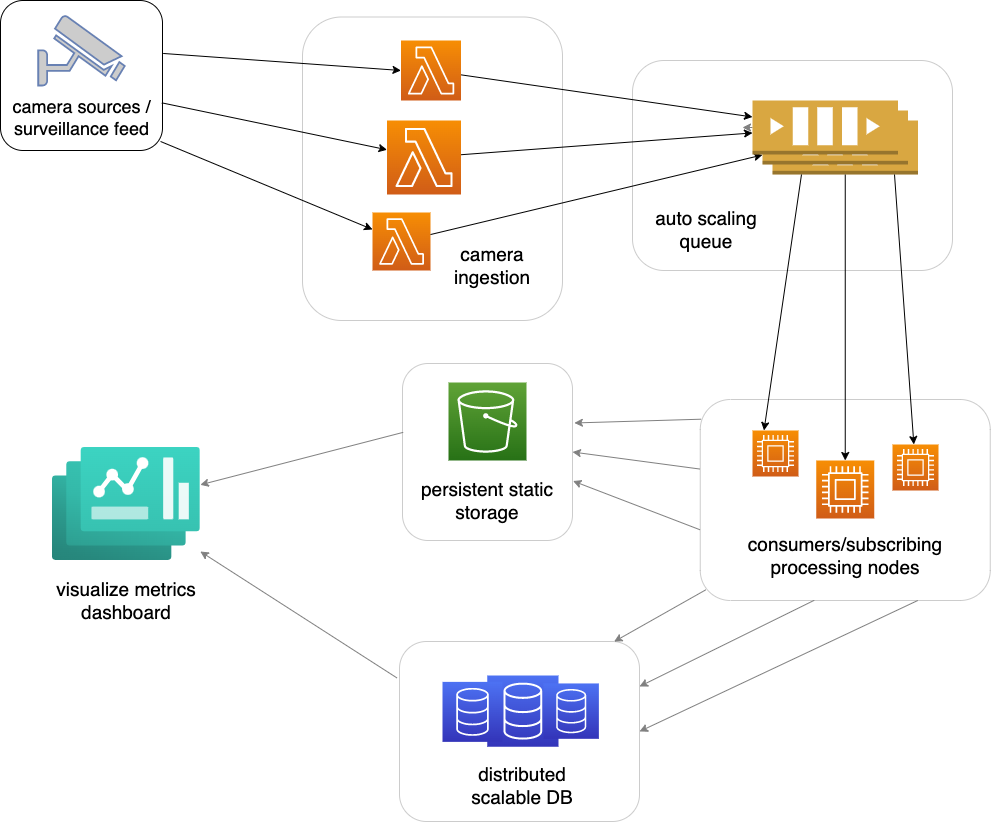

The diagram above was exported from draw.io. Its source (the exported page's mxGraphModel, read from the mxfile embedded in the PNG):
<mxGraphModel dx="1363" dy="809" grid="1" gridSize="10" guides="1" tooltips="1" connect="1" arrows="1" fold="1" page="1" pageScale="1" pageWidth="1100" pageHeight="850" math="0" shadow="0">
  <root>
    <mxCell id="0" />
    <mxCell id="1" parent="0" />
    <mxCell id="HX7oxu1c4iBl_kT5w95m-80" value="" style="whiteSpace=wrap;html=1;rounded=1;glass=1;labelBorderColor=none;strokeColor=default;strokeWidth=1;fontFamily=Helvetica;fontSize=19;fillColor=none;opacity=20;" vertex="1" parent="1">
      <mxGeometry x="427" y="651" width="240" height="180" as="geometry" />
    </mxCell>
    <mxCell id="HX7oxu1c4iBl_kT5w95m-78" value="" style="whiteSpace=wrap;html=1;rounded=1;glass=1;labelBorderColor=none;strokeColor=default;strokeWidth=1;fontFamily=Helvetica;fontSize=19;fillColor=none;opacity=20;" vertex="1" parent="1">
      <mxGeometry x="330" y="26.5" width="260" height="303.5" as="geometry" />
    </mxCell>
    <mxCell id="HX7oxu1c4iBl_kT5w95m-81" value="" style="whiteSpace=wrap;html=1;rounded=1;glass=1;labelBorderColor=none;strokeColor=default;strokeWidth=1;fontFamily=Helvetica;fontSize=19;fillColor=none;opacity=20;" vertex="1" parent="1">
      <mxGeometry x="430" y="373" width="170" height="177" as="geometry" />
    </mxCell>
    <mxCell id="HX7oxu1c4iBl_kT5w95m-77" value="" style="whiteSpace=wrap;html=1;rounded=1;glass=1;labelBorderColor=none;strokeColor=default;strokeWidth=1;fontFamily=Helvetica;fontSize=19;fillColor=none;opacity=20;" vertex="1" parent="1">
      <mxGeometry x="727.75" y="409" width="290" height="201" as="geometry" />
    </mxCell>
    <mxCell id="HX7oxu1c4iBl_kT5w95m-60" style="edgeStyle=none;rounded=0;orthogonalLoop=1;jettySize=auto;html=1;strokeColor=#808080;entryX=1.011;entryY=0.336;entryDx=0;entryDy=0;entryPerimeter=0;exitX=0.003;exitY=0.098;exitDx=0;exitDy=0;exitPerimeter=0;" edge="1" parent="1" source="HX7oxu1c4iBl_kT5w95m-77" target="HX7oxu1c4iBl_kT5w95m-81">
      <mxGeometry relative="1" as="geometry">
        <mxPoint x="640" y="564" as="sourcePoint" />
        <mxPoint x="364" y="715" as="targetPoint" />
      </mxGeometry>
    </mxCell>
    <mxCell id="HX7oxu1c4iBl_kT5w95m-59" style="edgeStyle=none;rounded=0;orthogonalLoop=1;jettySize=auto;html=1;strokeColor=#808080;exitX=-0.001;exitY=0.648;exitDx=0;exitDy=0;exitPerimeter=0;entryX=1.003;entryY=0.664;entryDx=0;entryDy=0;entryPerimeter=0;" edge="1" parent="1" source="HX7oxu1c4iBl_kT5w95m-77" target="HX7oxu1c4iBl_kT5w95m-81">
      <mxGeometry relative="1" as="geometry">
        <mxPoint x="570" y="591" as="sourcePoint" />
        <mxPoint x="556" y="459" as="targetPoint" />
      </mxGeometry>
    </mxCell>
    <mxCell id="HX7oxu1c4iBl_kT5w95m-53" style="edgeStyle=none;rounded=0;orthogonalLoop=1;jettySize=auto;html=1;exitX=0.75;exitY=1;exitDx=0;exitDy=0;strokeColor=#808080;entryX=1;entryY=0.5;entryDx=0;entryDy=0;" edge="1" parent="1" source="HX7oxu1c4iBl_kT5w95m-77" target="HX7oxu1c4iBl_kT5w95m-80">
      <mxGeometry relative="1" as="geometry">
        <mxPoint x="620" y="720" as="targetPoint" />
      </mxGeometry>
    </mxCell>
    <mxCell id="HX7oxu1c4iBl_kT5w95m-42" value="" style="outlineConnect=0;dashed=0;verticalLabelPosition=bottom;verticalAlign=top;align=center;html=1;shape=mxgraph.aws3.queue;fillColor=#D9A741;gradientColor=none;rounded=1;glass=1;" vertex="1" parent="1">
      <mxGeometry x="800" y="130" width="145.5" height="54" as="geometry" />
    </mxCell>
    <mxCell id="HX7oxu1c4iBl_kT5w95m-41" value="" style="outlineConnect=0;dashed=0;verticalLabelPosition=bottom;verticalAlign=top;align=center;html=1;shape=mxgraph.aws3.queue;fillColor=#D9A741;gradientColor=none;rounded=1;glass=1;" vertex="1" parent="1">
      <mxGeometry x="790" y="120" width="145.5" height="54" as="geometry" />
    </mxCell>
    <mxCell id="HX7oxu1c4iBl_kT5w95m-27" value="" style="whiteSpace=wrap;html=1;perimeterSpacing=1;rounded=1;glass=1;fillColor=none;" vertex="1" parent="1">
      <mxGeometry x="28" y="10" width="162" height="150" as="geometry" />
    </mxCell>
    <mxCell id="HX7oxu1c4iBl_kT5w95m-62" style="edgeStyle=none;rounded=0;orthogonalLoop=1;jettySize=auto;html=1;exitX=0.004;exitY=0.389;exitDx=0;exitDy=0;exitPerimeter=0;strokeColor=#808080;" edge="1" parent="1" source="HX7oxu1c4iBl_kT5w95m-81" target="HX7oxu1c4iBl_kT5w95m-61">
      <mxGeometry relative="1" as="geometry" />
    </mxCell>
    <mxCell id="HX7oxu1c4iBl_kT5w95m-4" value="" style="sketch=0;points=[[0,0,0],[0.25,0,0],[0.5,0,0],[0.75,0,0],[1,0,0],[0,1,0],[0.25,1,0],[0.5,1,0],[0.75,1,0],[1,1,0],[0,0.25,0],[0,0.5,0],[0,0.75,0],[1,0.25,0],[1,0.5,0],[1,0.75,0]];outlineConnect=0;fontColor=#232F3E;gradientColor=#60A337;gradientDirection=north;fillColor=#277116;strokeColor=#ffffff;dashed=0;verticalLabelPosition=bottom;verticalAlign=top;align=center;html=1;fontSize=12;fontStyle=0;aspect=fixed;shape=mxgraph.aws4.resourceIcon;resIcon=mxgraph.aws4.s3;" vertex="1" parent="1">
      <mxGeometry x="476" y="392" width="78" height="78" as="geometry" />
    </mxCell>
    <mxCell id="HX7oxu1c4iBl_kT5w95m-6" value="" style="sketch=0;points=[[0,0,0],[0.25,0,0],[0.5,0,0],[0.75,0,0],[1,0,0],[0,1,0],[0.25,1,0],[0.5,1,0],[0.75,1,0],[1,1,0],[0,0.25,0],[0,0.5,0],[0,0.75,0],[1,0.25,0],[1,0.5,0],[1,0.75,0]];outlineConnect=0;fontColor=#232F3E;gradientColor=#F78E04;gradientDirection=north;fillColor=#D05C17;strokeColor=#ffffff;dashed=0;verticalLabelPosition=bottom;verticalAlign=top;align=center;html=1;fontSize=12;fontStyle=0;aspect=fixed;shape=mxgraph.aws4.resourceIcon;resIcon=mxgraph.aws4.lambda;" vertex="1" parent="1">
      <mxGeometry x="400" y="222" width="58" height="58" as="geometry" />
    </mxCell>
    <mxCell id="HX7oxu1c4iBl_kT5w95m-55" style="edgeStyle=none;rounded=0;orthogonalLoop=1;jettySize=auto;html=1;strokeColor=#808080;entryX=0.894;entryY=0.001;entryDx=0;entryDy=0;entryPerimeter=0;exitX=0.019;exitY=0.947;exitDx=0;exitDy=0;exitPerimeter=0;" edge="1" parent="1" source="HX7oxu1c4iBl_kT5w95m-77" target="HX7oxu1c4iBl_kT5w95m-80">
      <mxGeometry relative="1" as="geometry" />
    </mxCell>
    <mxCell id="HX7oxu1c4iBl_kT5w95m-10" value="" style="sketch=0;points=[[0,0,0],[0.25,0,0],[0.5,0,0],[0.75,0,0],[1,0,0],[0,1,0],[0.25,1,0],[0.5,1,0],[0.75,1,0],[1,1,0],[0,0.25,0],[0,0.5,0],[0,0.75,0],[1,0.25,0],[1,0.5,0],[1,0.75,0]];outlineConnect=0;fontColor=#232F3E;gradientColor=#F78E04;gradientDirection=north;fillColor=#D05C17;strokeColor=#ffffff;dashed=0;verticalLabelPosition=bottom;verticalAlign=top;align=center;html=1;fontSize=12;fontStyle=0;aspect=fixed;shape=mxgraph.aws4.resourceIcon;resIcon=mxgraph.aws4.compute;" vertex="1" parent="1">
      <mxGeometry x="780" y="440" width="46" height="46" as="geometry" />
    </mxCell>
    <mxCell id="HX7oxu1c4iBl_kT5w95m-18" value="" style="fontColor=#0066CC;verticalAlign=top;verticalLabelPosition=bottom;labelPosition=center;align=center;html=1;outlineConnect=0;fillColor=#CCCCCC;strokeColor=#6881B3;gradientColor=none;gradientDirection=north;strokeWidth=2;shape=mxgraph.networks.security_camera;" vertex="1" parent="1">
      <mxGeometry x="65.74" y="25" width="86.5" height="70" as="geometry" />
    </mxCell>
    <mxCell id="HX7oxu1c4iBl_kT5w95m-39" style="rounded=0;orthogonalLoop=1;jettySize=auto;html=1;" edge="1" parent="1" source="HX7oxu1c4iBl_kT5w95m-22" target="HX7oxu1c4iBl_kT5w95m-35">
      <mxGeometry relative="1" as="geometry" />
    </mxCell>
    <mxCell id="HX7oxu1c4iBl_kT5w95m-22" value="" style="sketch=0;points=[[0,0,0],[0.25,0,0],[0.5,0,0],[0.75,0,0],[1,0,0],[0,1,0],[0.25,1,0],[0.5,1,0],[0.75,1,0],[1,1,0],[0,0.25,0],[0,0.5,0],[0,0.75,0],[1,0.25,0],[1,0.5,0],[1,0.75,0]];outlineConnect=0;fontColor=#232F3E;gradientColor=#F78E04;gradientDirection=north;fillColor=#D05C17;strokeColor=#ffffff;dashed=0;verticalLabelPosition=bottom;verticalAlign=top;align=center;html=1;fontSize=12;fontStyle=0;aspect=fixed;shape=mxgraph.aws4.resourceIcon;resIcon=mxgraph.aws4.lambda;" vertex="1" parent="1">
      <mxGeometry x="414.5" y="130" width="74" height="74" as="geometry" />
    </mxCell>
    <mxCell id="HX7oxu1c4iBl_kT5w95m-40" style="edgeStyle=none;rounded=0;orthogonalLoop=1;jettySize=auto;html=1;" edge="1" parent="1" source="HX7oxu1c4iBl_kT5w95m-23" target="HX7oxu1c4iBl_kT5w95m-35">
      <mxGeometry relative="1" as="geometry">
        <mxPoint x="330" y="290" as="targetPoint" />
      </mxGeometry>
    </mxCell>
    <mxCell id="HX7oxu1c4iBl_kT5w95m-23" value="" style="sketch=0;points=[[0,0,0],[0.25,0,0],[0.5,0,0],[0.75,0,0],[1,0,0],[0,1,0],[0.25,1,0],[0.5,1,0],[0.75,1,0],[1,1,0],[0,0.25,0],[0,0.5,0],[0,0.75,0],[1,0.25,0],[1,0.5,0],[1,0.75,0]];outlineConnect=0;fontColor=#232F3E;gradientColor=#F78E04;gradientDirection=north;fillColor=#D05C17;strokeColor=#ffffff;dashed=0;verticalLabelPosition=bottom;verticalAlign=top;align=center;html=1;fontSize=12;fontStyle=0;aspect=fixed;shape=mxgraph.aws4.resourceIcon;resIcon=mxgraph.aws4.lambda;" vertex="1" parent="1">
      <mxGeometry x="428.5" y="50" width="60" height="60" as="geometry" />
    </mxCell>
    <mxCell id="HX7oxu1c4iBl_kT5w95m-25" value="" style="edgeStyle=none;orthogonalLoop=1;jettySize=auto;html=1;rounded=0;" edge="1" parent="1" source="HX7oxu1c4iBl_kT5w95m-6" target="HX7oxu1c4iBl_kT5w95m-41">
      <mxGeometry width="80" relative="1" as="geometry">
        <mxPoint x="140" y="334" as="sourcePoint" />
        <mxPoint x="220" y="334" as="targetPoint" />
        <Array as="points" />
      </mxGeometry>
    </mxCell>
    <mxCell id="HX7oxu1c4iBl_kT5w95m-26" value="" style="edgeStyle=none;orthogonalLoop=1;jettySize=auto;html=1;rounded=0;exitX=0.982;exitY=0.934;exitDx=0;exitDy=0;exitPerimeter=0;" edge="1" parent="1" source="HX7oxu1c4iBl_kT5w95m-27" target="HX7oxu1c4iBl_kT5w95m-6">
      <mxGeometry width="80" relative="1" as="geometry">
        <mxPoint x="90" y="150" as="sourcePoint" />
        <mxPoint x="110" y="270" as="targetPoint" />
        <Array as="points" />
      </mxGeometry>
    </mxCell>
    <mxCell id="HX7oxu1c4iBl_kT5w95m-29" value="camera sources / surveillance feed" style="text;strokeColor=none;align=center;fillColor=none;html=1;verticalAlign=middle;whiteSpace=wrap;rounded=0;fontSize=18;" vertex="1" parent="1">
      <mxGeometry x="34.62" y="102" width="148.75" height="50" as="geometry" />
    </mxCell>
    <mxCell id="HX7oxu1c4iBl_kT5w95m-30" value="" style="edgeStyle=none;orthogonalLoop=1;jettySize=auto;html=1;rounded=0;exitX=0.99;exitY=0.68;exitDx=0;exitDy=0;exitPerimeter=0;" edge="1" parent="1" source="HX7oxu1c4iBl_kT5w95m-27" target="HX7oxu1c4iBl_kT5w95m-22">
      <mxGeometry width="80" relative="1" as="geometry">
        <mxPoint x="100" y="160" as="sourcePoint" />
        <mxPoint x="180" y="210" as="targetPoint" />
        <Array as="points" />
      </mxGeometry>
    </mxCell>
    <mxCell id="HX7oxu1c4iBl_kT5w95m-31" value="" style="edgeStyle=none;orthogonalLoop=1;jettySize=auto;html=1;rounded=0;entryX=0;entryY=0.5;entryDx=0;entryDy=0;entryPerimeter=0;exitX=0.998;exitY=0.355;exitDx=0;exitDy=0;exitPerimeter=0;" edge="1" parent="1" source="HX7oxu1c4iBl_kT5w95m-27" target="HX7oxu1c4iBl_kT5w95m-23">
      <mxGeometry width="80" relative="1" as="geometry">
        <mxPoint x="168" y="137" as="sourcePoint" />
        <mxPoint x="222" y="217" as="targetPoint" />
        <Array as="points" />
      </mxGeometry>
    </mxCell>
    <mxCell id="HX7oxu1c4iBl_kT5w95m-32" value="camera ingestion" style="text;strokeColor=none;align=center;fillColor=none;html=1;verticalAlign=middle;whiteSpace=wrap;rounded=0;fontStyle=0;fontFamily=Helvetica;fontSize=19;" vertex="1" parent="1">
      <mxGeometry x="470" y="250" width="100" height="50" as="geometry" />
    </mxCell>
    <mxCell id="HX7oxu1c4iBl_kT5w95m-69" style="edgeStyle=none;rounded=0;orthogonalLoop=1;jettySize=auto;html=1;exitX=0;exitY=0.5;exitDx=0;exitDy=0;exitPerimeter=0;strokeColor=#808080;" edge="1" parent="1" source="HX7oxu1c4iBl_kT5w95m-35">
      <mxGeometry relative="1" as="geometry">
        <mxPoint x="770" y="137" as="targetPoint" />
      </mxGeometry>
    </mxCell>
    <mxCell id="HX7oxu1c4iBl_kT5w95m-35" value="" style="outlineConnect=0;dashed=0;verticalLabelPosition=bottom;verticalAlign=top;align=center;html=1;shape=mxgraph.aws3.queue;fillColor=#D9A741;gradientColor=none;rounded=1;glass=1;" vertex="1" parent="1">
      <mxGeometry x="780" y="110" width="145.5" height="54" as="geometry" />
    </mxCell>
    <mxCell id="HX7oxu1c4iBl_kT5w95m-37" value="auto scaling queue" style="text;strokeColor=none;align=center;fillColor=none;html=1;verticalAlign=middle;whiteSpace=wrap;rounded=0;fontStyle=0;fontSize=19;" vertex="1" parent="1">
      <mxGeometry x="667.75" y="213.5" width="132.25" height="51.5" as="geometry" />
    </mxCell>
    <mxCell id="HX7oxu1c4iBl_kT5w95m-43" style="edgeStyle=none;rounded=0;orthogonalLoop=1;jettySize=auto;html=1;exitX=0.5;exitY=1;exitDx=0;exitDy=0;" edge="1" parent="1" source="HX7oxu1c4iBl_kT5w95m-37" target="HX7oxu1c4iBl_kT5w95m-37">
      <mxGeometry relative="1" as="geometry" />
    </mxCell>
    <mxCell id="HX7oxu1c4iBl_kT5w95m-54" style="edgeStyle=none;rounded=0;orthogonalLoop=1;jettySize=auto;html=1;exitX=0.393;exitY=0.999;exitDx=0;exitDy=0;strokeColor=#808080;exitPerimeter=0;entryX=1;entryY=0.25;entryDx=0;entryDy=0;" edge="1" parent="1" source="HX7oxu1c4iBl_kT5w95m-77" target="HX7oxu1c4iBl_kT5w95m-80">
      <mxGeometry relative="1" as="geometry">
        <mxPoint x="690" y="676" as="targetPoint" />
      </mxGeometry>
    </mxCell>
    <mxCell id="HX7oxu1c4iBl_kT5w95m-44" value="" style="sketch=0;points=[[0,0,0],[0.25,0,0],[0.5,0,0],[0.75,0,0],[1,0,0],[0,1,0],[0.25,1,0],[0.5,1,0],[0.75,1,0],[1,1,0],[0,0.25,0],[0,0.5,0],[0,0.75,0],[1,0.25,0],[1,0.5,0],[1,0.75,0]];outlineConnect=0;fontColor=#232F3E;gradientColor=#F78E04;gradientDirection=north;fillColor=#D05C17;strokeColor=#ffffff;dashed=0;verticalLabelPosition=bottom;verticalAlign=top;align=center;html=1;fontSize=12;fontStyle=0;aspect=fixed;shape=mxgraph.aws4.resourceIcon;resIcon=mxgraph.aws4.compute;" vertex="1" parent="1">
      <mxGeometry x="843.75" y="470" width="58" height="58" as="geometry" />
    </mxCell>
    <mxCell id="HX7oxu1c4iBl_kT5w95m-45" value="" style="sketch=0;points=[[0,0,0],[0.25,0,0],[0.5,0,0],[0.75,0,0],[1,0,0],[0,1,0],[0.25,1,0],[0.5,1,0],[0.75,1,0],[1,1,0],[0,0.25,0],[0,0.5,0],[0,0.75,0],[1,0.25,0],[1,0.5,0],[1,0.75,0]];outlineConnect=0;fontColor=#232F3E;gradientColor=#F78E04;gradientDirection=north;fillColor=#D05C17;strokeColor=#ffffff;dashed=0;verticalLabelPosition=bottom;verticalAlign=top;align=center;html=1;fontSize=12;fontStyle=0;aspect=fixed;shape=mxgraph.aws4.resourceIcon;resIcon=mxgraph.aws4.compute;" vertex="1" parent="1">
      <mxGeometry x="920" y="454" width="46" height="46" as="geometry" />
    </mxCell>
    <mxCell id="HX7oxu1c4iBl_kT5w95m-47" value="&lt;span style=&quot;font-size: 19px;&quot;&gt;consumers/subscribing processing nodes&lt;/span&gt;" style="text;strokeColor=none;align=center;fillColor=none;html=1;verticalAlign=middle;whiteSpace=wrap;rounded=1;fontSize=19;fontFamily=Helvetica;fontStyle=0;labelBorderColor=none;" vertex="1" parent="1">
      <mxGeometry x="757.75" y="530" width="230" height="70" as="geometry" />
    </mxCell>
    <mxCell id="HX7oxu1c4iBl_kT5w95m-48" value="" style="edgeStyle=none;orthogonalLoop=1;jettySize=auto;html=1;rounded=0;entryX=0.25;entryY=0;entryDx=0;entryDy=0;entryPerimeter=0;" edge="1" parent="1" target="HX7oxu1c4iBl_kT5w95m-10">
      <mxGeometry width="80" relative="1" as="geometry">
        <mxPoint x="829" y="184" as="sourcePoint" />
        <mxPoint x="560" y="440" as="targetPoint" />
        <Array as="points" />
      </mxGeometry>
    </mxCell>
    <mxCell id="HX7oxu1c4iBl_kT5w95m-49" value="" style="edgeStyle=none;orthogonalLoop=1;jettySize=auto;html=1;rounded=0;" edge="1" parent="1" source="HX7oxu1c4iBl_kT5w95m-42" target="HX7oxu1c4iBl_kT5w95m-44">
      <mxGeometry width="80" relative="1" as="geometry">
        <mxPoint x="490" y="420" as="sourcePoint" />
        <mxPoint x="530" y="150" as="targetPoint" />
        <Array as="points" />
      </mxGeometry>
    </mxCell>
    <mxCell id="HX7oxu1c4iBl_kT5w95m-50" value="" style="edgeStyle=none;orthogonalLoop=1;jettySize=auto;html=1;rounded=0;" edge="1" parent="1" target="HX7oxu1c4iBl_kT5w95m-45">
      <mxGeometry width="80" relative="1" as="geometry">
        <mxPoint x="922" y="184" as="sourcePoint" />
        <mxPoint x="580" y="370" as="targetPoint" />
        <Array as="points" />
      </mxGeometry>
    </mxCell>
    <mxCell id="HX7oxu1c4iBl_kT5w95m-63" style="edgeStyle=none;rounded=0;orthogonalLoop=1;jettySize=auto;html=1;exitX=-0.011;exitY=0.202;exitDx=0;exitDy=0;exitPerimeter=0;strokeColor=#808080;" edge="1" parent="1" source="HX7oxu1c4iBl_kT5w95m-80" target="HX7oxu1c4iBl_kT5w95m-61">
      <mxGeometry relative="1" as="geometry" />
    </mxCell>
    <mxCell id="HX7oxu1c4iBl_kT5w95m-3" value="" style="sketch=0;points=[[0,0,0],[0.25,0,0],[0.5,0,0],[0.75,0,0],[1,0,0],[0,1,0],[0.25,1,0],[0.5,1,0],[0.75,1,0],[1,1,0],[0,0.25,0],[0,0.5,0],[0,0.75,0],[1,0.25,0],[1,0.5,0],[1,0.75,0]];outlineConnect=0;fontColor=#232F3E;gradientColor=#4D72F3;gradientDirection=north;fillColor=#3334B9;strokeColor=#ffffff;dashed=0;verticalLabelPosition=bottom;verticalAlign=top;align=center;html=1;fontSize=12;fontStyle=0;aspect=fixed;shape=mxgraph.aws4.resourceIcon;resIcon=mxgraph.aws4.database;" vertex="1" parent="1">
      <mxGeometry x="514.75" y="685" width="71.25" height="71.25" as="geometry" />
    </mxCell>
    <mxCell id="HX7oxu1c4iBl_kT5w95m-51" value="" style="sketch=0;points=[[0,0,0],[0.25,0,0],[0.5,0,0],[0.75,0,0],[1,0,0],[0,1,0],[0.25,1,0],[0.5,1,0],[0.75,1,0],[1,1,0],[0,0.25,0],[0,0.5,0],[0,0.75,0],[1,0.25,0],[1,0.5,0],[1,0.75,0]];outlineConnect=0;fontColor=#232F3E;gradientColor=#4D72F3;gradientDirection=north;fillColor=#3334B9;strokeColor=#ffffff;dashed=0;verticalLabelPosition=bottom;verticalAlign=top;align=center;html=1;fontSize=12;fontStyle=0;aspect=fixed;shape=mxgraph.aws4.resourceIcon;resIcon=mxgraph.aws4.database;" vertex="1" parent="1">
      <mxGeometry x="571" y="692.94" width="55.38" height="55.38" as="geometry" />
    </mxCell>
    <mxCell id="HX7oxu1c4iBl_kT5w95m-52" value="" style="sketch=0;points=[[0,0,0],[0.25,0,0],[0.5,0,0],[0.75,0,0],[1,0,0],[0,1,0],[0.25,1,0],[0.5,1,0],[0.75,1,0],[1,1,0],[0,0.25,0],[0,0.5,0],[0,0.75,0],[1,0.25,0],[1,0.5,0],[1,0.75,0]];outlineConnect=0;fontColor=#232F3E;gradientColor=#4D72F3;gradientDirection=north;fillColor=#3334B9;strokeColor=#ffffff;dashed=0;verticalLabelPosition=bottom;verticalAlign=top;align=center;html=1;fontSize=12;fontStyle=0;aspect=fixed;shape=mxgraph.aws4.resourceIcon;resIcon=mxgraph.aws4.database;" vertex="1" parent="1">
      <mxGeometry x="470" y="691.38" width="60" height="60" as="geometry" />
    </mxCell>
    <mxCell id="HX7oxu1c4iBl_kT5w95m-57" style="edgeStyle=none;rounded=0;orthogonalLoop=1;jettySize=auto;html=1;strokeColor=#808080;exitX=-0.001;exitY=0.346;exitDx=0;exitDy=0;entryX=1;entryY=0.5;entryDx=0;entryDy=0;exitPerimeter=0;" edge="1" parent="1" source="HX7oxu1c4iBl_kT5w95m-77" target="HX7oxu1c4iBl_kT5w95m-81">
      <mxGeometry relative="1" as="geometry">
        <mxPoint x="700" y="440" as="sourcePoint" />
        <mxPoint x="590" y="720" as="targetPoint" />
      </mxGeometry>
    </mxCell>
    <mxCell id="HX7oxu1c4iBl_kT5w95m-61" value="" style="aspect=fixed;html=1;points=[];align=center;image;fontSize=12;image=img/lib/azure2/other/Dashboard_Hub.svg;rounded=1;glass=1;fillColor=none;" vertex="1" parent="1">
      <mxGeometry x="80" y="456.95" width="147.82" height="113.05" as="geometry" />
    </mxCell>
    <mxCell id="HX7oxu1c4iBl_kT5w95m-66" style="edgeStyle=none;rounded=0;orthogonalLoop=1;jettySize=auto;html=1;exitX=0.25;exitY=0;exitDx=0;exitDy=0;exitPerimeter=0;strokeColor=#808080;" edge="1" parent="1" source="HX7oxu1c4iBl_kT5w95m-23" target="HX7oxu1c4iBl_kT5w95m-23">
      <mxGeometry relative="1" as="geometry" />
    </mxCell>
    <mxCell id="HX7oxu1c4iBl_kT5w95m-71" value="&lt;span style=&quot;font-size: 19px;&quot;&gt;distributed scalable DB&lt;/span&gt;" style="text;strokeColor=none;align=center;fillColor=none;html=1;verticalAlign=middle;whiteSpace=wrap;rounded=0;fontSize=19;fontFamily=Helvetica;fontStyle=0" vertex="1" parent="1">
      <mxGeometry x="469.37" y="765" width="162" height="59" as="geometry" />
    </mxCell>
    <mxCell id="HX7oxu1c4iBl_kT5w95m-72" value="&lt;span style=&quot;font-size: 19px;&quot;&gt;persistent static storage&lt;/span&gt;" style="text;strokeColor=none;align=center;fillColor=none;html=1;verticalAlign=middle;whiteSpace=wrap;rounded=0;fontSize=19;fontFamily=Helvetica;fontStyle=0" vertex="1" parent="1">
      <mxGeometry x="434" y="480" width="162" height="59" as="geometry" />
    </mxCell>
    <mxCell id="HX7oxu1c4iBl_kT5w95m-73" value="&lt;span style=&quot;font-size: 19px;&quot;&gt;visualize metrics dashboard&lt;/span&gt;" style="text;strokeColor=none;align=center;fillColor=none;html=1;verticalAlign=middle;whiteSpace=wrap;rounded=0;fontSize=19;fontFamily=Helvetica;fontStyle=0" vertex="1" parent="1">
      <mxGeometry x="72.91" y="580" width="162" height="59" as="geometry" />
    </mxCell>
    <mxCell id="HX7oxu1c4iBl_kT5w95m-79" value="" style="whiteSpace=wrap;html=1;rounded=1;glass=1;labelBorderColor=none;strokeColor=default;strokeWidth=1;fontFamily=Helvetica;fontSize=19;fillColor=none;opacity=20;" vertex="1" parent="1">
      <mxGeometry x="660" y="70" width="320" height="210" as="geometry" />
    </mxCell>
  </root>
</mxGraphModel>